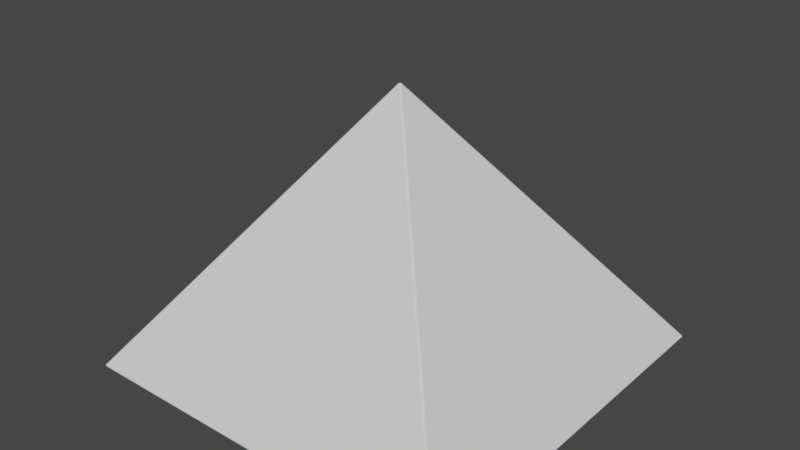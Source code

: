 # Source: primitive-pyramid.blend  (saved by Blender 2.80.41; exported with 4.5.12 LTS)
import bpy
from mathutils import Matrix  # noqa: F401  (used for matrix-valued properties, if any)

bpy.ops.wm.read_factory_settings(use_empty=True)
scene = bpy.context.scene
scene.name = 'Scene'

# ---- collections
col_collection = bpy.data.collections.new('Collection'); scene.collection.children.link(col_collection)

# ---- world
world_world = bpy.data.worlds.new('World'); scene.world = world_world
world_world.color = (0.05088, 0.05088, 0.05088)
world_world.use_sun_shadow = False
world_world.sun_shadow_jitter_overblur = 0.0

# ---- meshes
me_cone_001 = bpy.data.meshes.new('Cone.001')
me_cone_001.from_pydata([(-0.5, 0.5, 0.0009975), (0.5, 0.5, 0.0009975), (0.5, -0.5, 0.0009975), (-0.5, -0.5, 0.0009975), (0.0, 0.0, 0.6919)], [], [(0, 4, 1), (1, 4, 2), (2, 4, 3), (3, 4, 0), (0, 1, 2, 3)])
_uv = me_cone_001.uv_layers.new(name='UVMap')
_uv.uv.foreach_set('vector', [0.25, 0.49, 0.25, 0.25, 0.49, 0.25, 0.49, 0.25, 0.25, 0.25, 0.25, 0.01, 0.25, 0.01, 0.25, 0.25, 0.01, 0.25, 0.01, 0.25, 0.25, 0.25, 0.25, 0.49, 0.75, 0.49, 0.99, 0.25, 0.75, 0.01, 0.51, 0.25])
me_cone_001.use_remesh_preserve_volume = False
me_cone_001.use_remesh_preserve_attributes = False
me_cone_001.use_mirror_vertex_groups = False
me_cone_001.update()

# ---- objects
ob_cone = bpy.data.objects.new('Cone', me_cone_001)

# ---- transforms, parenting, visibility, modifiers, constraints
ob_cone.location = (0.0, 0.0, 0.0)
ob_cone.lineart.crease_threshold = 0.0
_m = ob_cone.modifiers.new('Bevel', 'BEVEL')
_m.width = 0.004
_m.width_pct = 0.004
_m.segments = 2
_m.limit_method = 'NONE'
_m.spread = 0.0

# ---- collection membership
col_collection.objects.link(ob_cone)

# ---- scene / render settings (as saved in the file)
scene.frame_start = 1; scene.frame_end = 250; scene.frame_set(1)
scene.render.engine = 'BLENDER_EEVEE_NEXT'
scene.render.motion_blur_shutter = 1.0
scene.cycles.use_denoising = False
scene.cycles.samples = 128
scene.cycles.sampling_pattern = 'TABULATED_SOBOL'
scene.cycles.use_adaptive_sampling = False
scene.cycles.use_light_tree = False
scene.view_settings.view_transform = 'Filmic'
bpy.context.view_layer.update()

# ---- added for rendering (the .blend has no active camera and no usable light): camera, sun
cam_auto = bpy.data.cameras.new('AutoCamera')
cam_auto.lens = 50.0
cam_auto.sensor_width = 36.0
cam_auto.clip_end = 1000.0
ob_auto_camera = bpy.data.objects.new('AutoCamera', cam_auto)
scene.collection.objects.link(ob_auto_camera)
ob_auto_camera.location = (1.45024, -1.74029, 1.5046)
ob_auto_camera.rotation_euler = (1.09748, -7.21219e-08, 0.694738)
scene.camera = ob_auto_camera
light_auto_sun = bpy.data.lights.new('AutoSun', 'SUN')
light_auto_sun.energy = 3.0
light_auto_sun.angle = 0.0523599
ob_auto_sun = bpy.data.objects.new('AutoSun', light_auto_sun)
scene.collection.objects.link(ob_auto_sun)
ob_auto_sun.rotation_euler = (0.872665, 0.174533, 0.523599)
bpy.context.view_layer.update()
